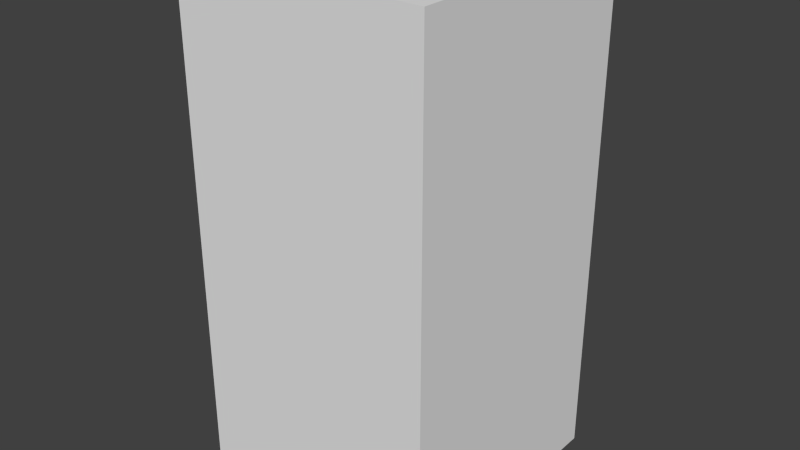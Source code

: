 # Source: temp_enemy.blend  (saved by Blender 2.79.0; exported with 4.5.12 LTS)
import bpy
from mathutils import Matrix  # noqa: F401  (used for matrix-valued properties, if any)

bpy.ops.wm.read_factory_settings(use_empty=True)
scene = bpy.context.scene
scene.name = 'Scene'

# ---- collections
col_collection_1 = bpy.data.collections.new('Collection 1'); scene.collection.children.link(col_collection_1)

# ---- world
world_world = bpy.data.worlds.new('World'); scene.world = world_world
world_world.color = (0.05088, 0.05088, 0.05088)
world_world.use_sun_shadow = False
world_world.sun_shadow_jitter_overblur = 0.0
world_world.cycles.sampling_method = 'NONE'
world_world.cycles.sample_map_resolution = 256

# ---- meshes
me_cube = bpy.data.meshes.new('Cube')
me_cube.from_pydata([(-1.0, -1.0, 0.0), (-1.0, 1.0, 0.0), (1.0, 1.0, 0.0), (1.0, -1.0, 0.0), (-1.0, -1.0, 2.0), (-1.0, 1.0, 2.0), (1.0, 1.0, 2.0), (1.0, -1.0, 2.0), (-1.0, -1.0, 4.0), (-1.0, 1.0, 4.0), (1.0, 1.0, 4.0), (1.0, -1.0, 4.0)], [], [(4, 5, 1, 0), (5, 6, 2, 1), (6, 7, 3, 2), (7, 4, 0, 3), (0, 1, 2, 3), (7, 6, 10, 11), (11, 10, 9, 8), (5, 4, 8, 9), (4, 7, 11, 8), (6, 5, 9, 10)])
_uv = me_cube.uv_layers.new(name='UVMap')
_uv.uv.foreach_set('vector', [0.3333, 0.25, 0.6667, 0.25, 0.6667, 0.5, 0.3333, 0.5, 1.0, 0.25, 0.6667, 0.25, 0.6667, 3.725e-08, 1.0, 0.0, 1.391e-07, 0.25, 0.3333, 0.25, 0.3333, 0.5, 2.583e-07, 0.5, 3.974e-08, 0.75, 0.3333, 0.75, 0.3333, 1.0, 5.96e-08, 1.0, 1.0, 0.75, 0.6667, 0.75, 0.6667, 0.5, 1.0, 0.5, 0.3333, 0.25, 1.391e-07, 0.25, 0.0, 1.192e-07, 0.3333, 0.0, 0.3333, 0.5, 0.6667, 0.5, 0.6667, 0.75, 0.3333, 0.75, 0.6667, 0.25, 0.3333, 0.25, 0.3333, 0.0, 0.6667, 0.0, 0.3333, 0.75, 3.974e-08, 0.75, 0.0, 0.5, 0.3333, 0.5, 0.6667, 0.25, 1.0, 0.25, 1.0, 0.5, 0.6667, 0.5])
me_cube.use_remesh_preserve_volume = False
me_cube.use_remesh_preserve_attributes = False
me_cube.use_mirror_vertex_groups = False
me_cube.update()

# ---- objects
ob_cube = bpy.data.objects.new('Cube', me_cube)

# ---- transforms, parenting, visibility, modifiers, constraints
ob_cube.location = (0.0, 0.0, 0.0)
ob_cube.lineart.crease_threshold = 0.0

# ---- collection membership
col_collection_1.objects.link(ob_cube)

# ---- scene / render settings (as saved in the file)
scene.frame_start = 1; scene.frame_end = 250; scene.frame_set(1)
scene.render.engine = 'BLENDER_EEVEE_NEXT'
scene.render.resolution_percentage = 50
scene.render.dither_intensity = 0.0
scene.cycles.use_denoising = False
scene.cycles.samples = 10
scene.cycles.sampling_pattern = 'TABULATED_SOBOL'
scene.cycles.light_sampling_threshold = 0.0
scene.cycles.use_adaptive_sampling = False
scene.cycles.use_light_tree = False
scene.cycles.blur_glossy = 0.0
scene.cycles.pixel_filter_type = 'GAUSSIAN'
scene.cycles.sample_clamp_indirect = 0.0
scene.view_settings.view_transform = 'Standard'
bpy.context.view_layer.update()

# ---- added for rendering (the .blend has no active camera and no usable light): camera, sun
cam_auto = bpy.data.cameras.new('AutoCamera')
cam_auto.lens = 50.0
cam_auto.sensor_width = 36.0
cam_auto.clip_end = 1000.0
ob_auto_camera = bpy.data.objects.new('AutoCamera', cam_auto)
scene.collection.objects.link(ob_auto_camera)
ob_auto_camera.location = (4.53266, -5.43919, 5.62613)
ob_auto_camera.rotation_euler = (1.09748, -7.21219e-08, 0.694738)
scene.camera = ob_auto_camera
light_auto_sun = bpy.data.lights.new('AutoSun', 'SUN')
light_auto_sun.energy = 3.0
light_auto_sun.angle = 0.0523599
ob_auto_sun = bpy.data.objects.new('AutoSun', light_auto_sun)
scene.collection.objects.link(ob_auto_sun)
ob_auto_sun.rotation_euler = (0.872665, 0.174533, 0.523599)
bpy.context.view_layer.update()
